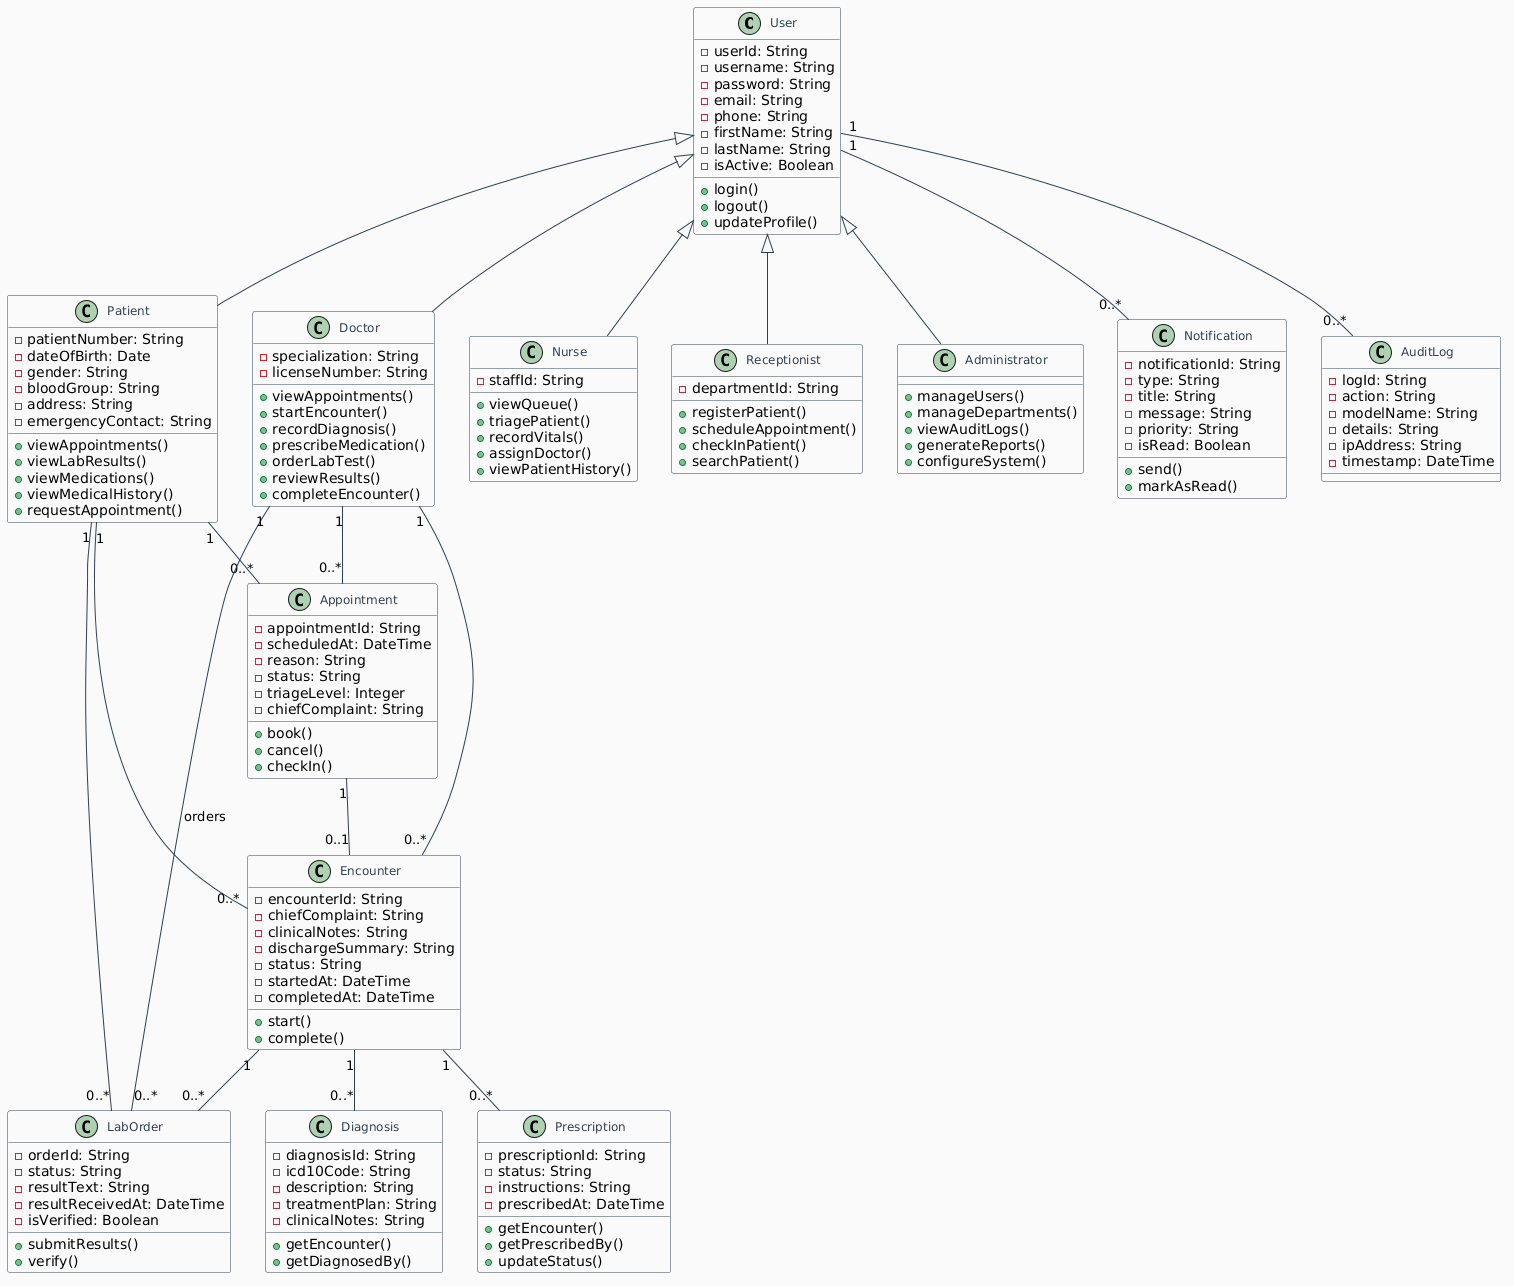

The diagram above was rendered by PlantUML. Its source (embedded in the PNG):
@startuml
' ============================================
' CLASS DIAGRAM - SIMPLIFIED VERSION
' ============================================
skinparam backgroundColor #FAFAFA
skinparam class {
    BackgroundColor #FFFFFF
    BorderColor #2C3E50
    FontColor #2C3E50
    FontSize 12
    FontName Arial
    ArrowColor #2C3E50
}

skinparam package {
    BackgroundColor #F0F4F8
    BorderColor #2C3E50
    FontColor #1A5276
    FontSize 13
    FontName Arial Bold
}

' ============================================
' CORE CLASSES
' ============================================
class User {
    - userId: String
    - username: String
    - password: String
    - email: String
    - phone: String
    - firstName: String
    - lastName: String
    - isActive: Boolean
    + login()
    + logout()
    + updateProfile()
}

class Patient {
    - patientNumber: String
    - dateOfBirth: Date
    - gender: String
    - bloodGroup: String
    - address: String
    - emergencyContact: String
    + viewAppointments()
    + viewLabResults()
    + viewMedications()
    + viewMedicalHistory()
    + requestAppointment()
}

class Doctor {
    - specialization: String
    - licenseNumber: String
    + viewAppointments()
    + startEncounter()
    + recordDiagnosis()
    + prescribeMedication()
    + orderLabTest()
    + reviewResults()
    + completeEncounter()
}

class Nurse {
    - staffId: String
    + viewQueue()
    + triagePatient()
    + recordVitals()
    + assignDoctor()
    + viewPatientHistory()
}

class Receptionist {
    - departmentId: String
    + registerPatient()
    + scheduleAppointment()
    + checkInPatient()
    + searchPatient()
}

class Administrator {
    + manageUsers()
    + manageDepartments()
    + viewAuditLogs()
    + generateReports()
    + configureSystem()
}

class Appointment {
    - appointmentId: String
    - scheduledAt: DateTime
    - reason: String
    - status: String
    - triageLevel: Integer
    - chiefComplaint: String
    + book()
    + cancel()
    + checkIn()
}

class Encounter {
    - encounterId: String
    - chiefComplaint: String
    - clinicalNotes: String
    - dischargeSummary: String
    - status: String
    - startedAt: DateTime
    - completedAt: DateTime
    + start()
    + complete()
}

class Diagnosis {
    - diagnosisId: String
    - icd10Code: String
    - description: String
    - treatmentPlan: String
    - clinicalNotes: String
    + getEncounter()
    + getDiagnosedBy()
}

class Prescription {
    - prescriptionId: String
    - status: String
    - instructions: String
    - prescribedAt: DateTime
    + getEncounter()
    + getPrescribedBy()
    + updateStatus()
}

class LabOrder {
    - orderId: String
    - status: String
    - resultText: String
    - resultReceivedAt: DateTime
    - isVerified: Boolean
    + submitResults()
    + verify()
}

class Notification {
    - notificationId: String
    - type: String
    - title: String
    - message: String
    - priority: String
    - isRead: Boolean
    + send()
    + markAsRead()
}

class AuditLog {
    - logId: String
    - action: String
    - modelName: String
    - details: String
    - ipAddress: String
    - timestamp: DateTime
}

' ============================================
' RELATIONSHIPS
' ============================================
User <|-- Patient
User <|-- Doctor
User <|-- Nurse
User <|-- Receptionist
User <|-- Administrator

Patient "1" -- "0..*" Appointment
Doctor "1" -- "0..*" Appointment
Patient "1" -- "0..*" Encounter
Doctor "1" -- "0..*" Encounter
Appointment "1" -- "0..1" Encounter

Encounter "1" -- "0..*" Diagnosis
Encounter "1" -- "0..*" Prescription
Encounter "1" -- "0..*" LabOrder

Patient "1" -- "0..*" LabOrder
Doctor "1" -- "0..*" LabOrder : orders

User "1" -- "0..*" Notification
User "1" -- "0..*" AuditLog
@enduml